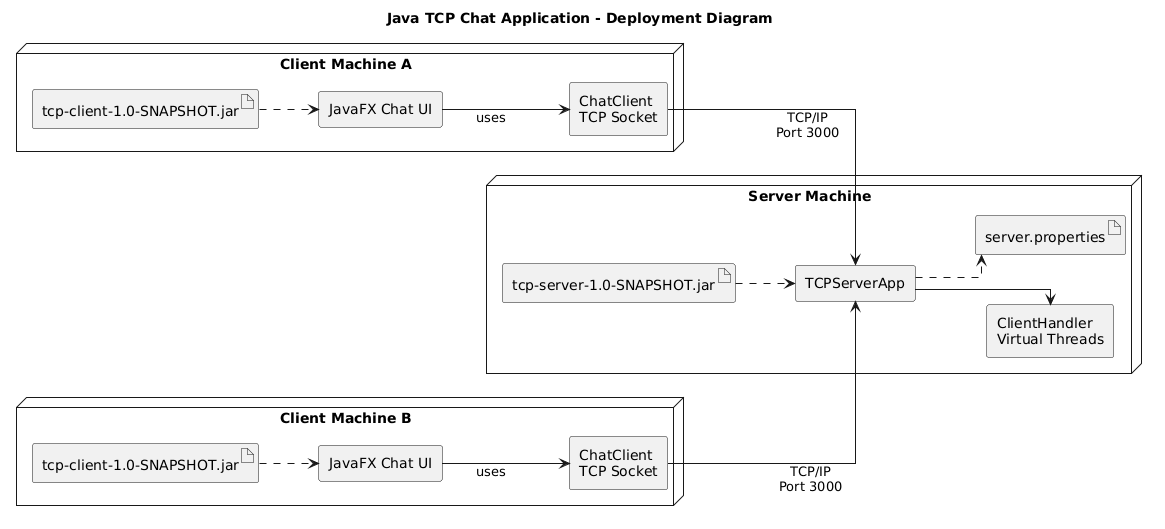

The diagram above was rendered by PlantUML. Its source (embedded in the PNG):
@startuml
title Java TCP Chat Application - Deployment Diagram

left to right direction
skinparam shadowing false
skinparam linetype ortho
skinparam componentStyle rectangle
skinparam nodesep 50
skinparam ranksep 60

node "Client Machine A" as ClientA {
    artifact "tcp-client-1.0-SNAPSHOT.jar" as JarA
    component "JavaFX Chat UI" as UIA
    component "ChatClient\nTCP Socket" as ChatA

    JarA ..> UIA
    UIA --> ChatA : uses
}

node "Client Machine B" as ClientB {
    artifact "tcp-client-1.0-SNAPSHOT.jar" as JarB
    component "JavaFX Chat UI" as UIB
    component "ChatClient\nTCP Socket" as ChatB

    JarB ..> UIB
    UIB --> ChatB : uses
}

node "Server Machine" as Server {
    artifact "tcp-server-1.0-SNAPSHOT.jar" as ServerJar
    component "TCPServerApp" as ServerApp
    component "ClientHandler\nVirtual Threads" as Handler
    artifact "server.properties" as Config

    ServerJar ..> ServerApp
    ServerApp --> Handler
    ServerApp ..> Config
}

ChatA --> ServerApp : TCP/IP\nPort 3000
ChatB --> ServerApp : TCP/IP\nPort 3000
@enduml